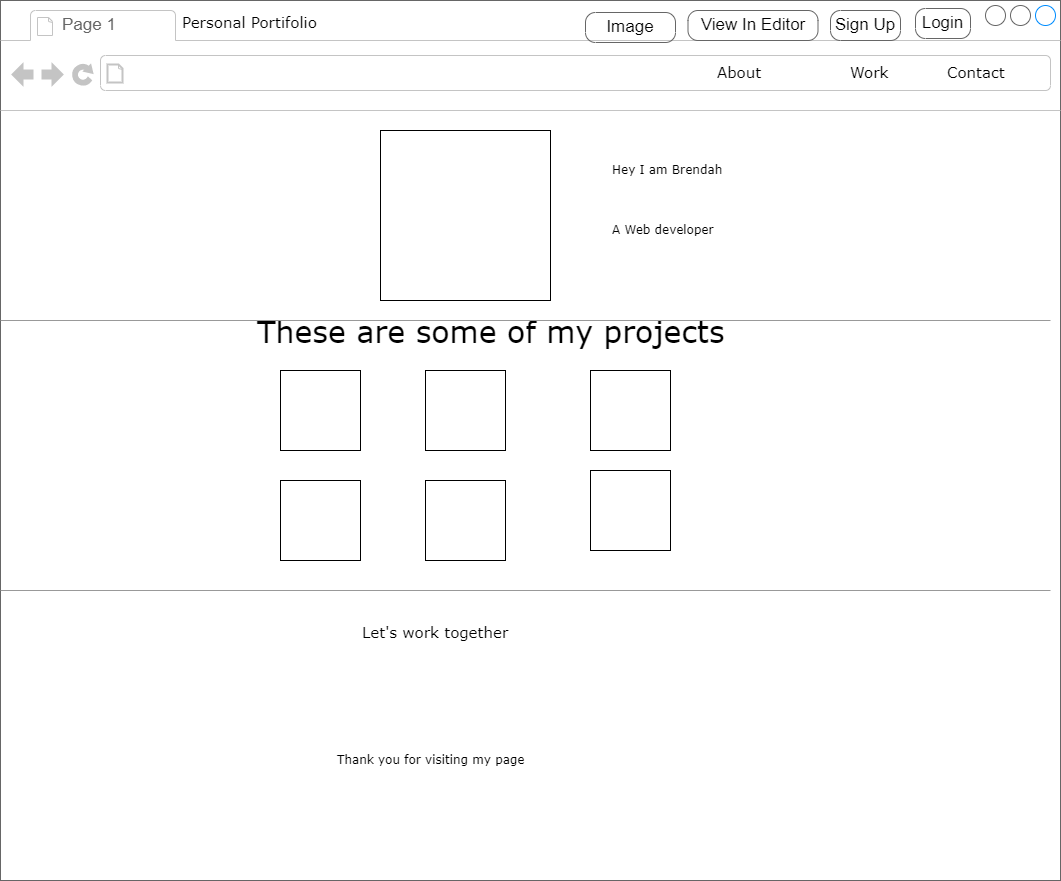

The diagram above was exported from draw.io. Its source (the exported page's mxGraphModel, read from the mxfile embedded in the PNG):
<mxGraphModel dx="1102" dy="2257" grid="1" gridSize="10" guides="1" tooltips="1" connect="1" arrows="1" fold="1" page="1" pageScale="1" pageWidth="1100" pageHeight="850" background="none" math="0" shadow="0">
  <root>
    <mxCell id="0" />
    <mxCell id="1" parent="0" />
    <mxCell id="7026571954dc6520-1" value="" style="strokeWidth=1;shadow=0;dashed=0;align=center;html=1;shape=mxgraph.mockup.containers.browserWindow;rSize=0;strokeColor=#666666;mainText=,;recursiveResize=0;rounded=0;labelBackgroundColor=none;fontFamily=Verdana;fontSize=12" parent="1" vertex="1">
      <mxGeometry y="-900" width="1060" height="880" as="geometry" />
    </mxCell>
    <mxCell id="7026571954dc6520-2" value="Page 1" style="strokeWidth=1;shadow=0;dashed=0;align=center;html=1;shape=mxgraph.mockup.containers.anchor;fontSize=17;fontColor=#666666;align=left;" parent="7026571954dc6520-1" vertex="1">
      <mxGeometry x="60" y="12" width="110" height="26" as="geometry" />
    </mxCell>
    <mxCell id="7026571954dc6520-4" value="These are some of my projects" style="text;html=1;points=[];align=left;verticalAlign=top;spacingTop=-4;fontSize=30;fontFamily=Verdana" parent="7026571954dc6520-1" vertex="1">
      <mxGeometry x="255" y="310" width="500" height="50" as="geometry" />
    </mxCell>
    <mxCell id="7026571954dc6520-7" value="A Web developer" style="text;html=1;points=[];align=left;verticalAlign=top;spacingTop=-4;fontSize=12;fontFamily=Verdana;whiteSpace=wrap;" parent="7026571954dc6520-1" vertex="1">
      <mxGeometry x="610" y="220" width="240" height="40" as="geometry" />
    </mxCell>
    <mxCell id="7026571954dc6520-11" value="Hey I am Brendah" style="text;html=1;points=[];align=left;verticalAlign=top;spacingTop=-4;fontSize=12;fontFamily=Verdana;whiteSpace=wrap;" parent="7026571954dc6520-1" vertex="1">
      <mxGeometry x="610" y="160" width="240" height="40" as="geometry" />
    </mxCell>
    <mxCell id="7026571954dc6520-15" value="" style="verticalLabelPosition=bottom;shadow=0;dashed=0;align=center;html=1;verticalAlign=top;strokeWidth=1;shape=mxgraph.mockup.markup.line;strokeColor=#999999;rounded=0;labelBackgroundColor=none;fillColor=#ffffff;fontFamily=Verdana;fontSize=12;fontColor=#000000;" parent="7026571954dc6520-1" vertex="1">
      <mxGeometry y="310" width="1050" height="20" as="geometry" />
    </mxCell>
    <mxCell id="7026571954dc6520-16" value="About" style="text;html=1;points=[];align=left;verticalAlign=top;spacingTop=-4;fontSize=15;fontFamily=Verdana" parent="7026571954dc6520-1" vertex="1">
      <mxGeometry x="715" y="60" width="75" height="30" as="geometry" />
    </mxCell>
    <mxCell id="7026571954dc6520-18" value="View In Editor" style="strokeWidth=1;shadow=0;dashed=0;align=center;html=1;shape=mxgraph.mockup.buttons.button;strokeColor=#666666;mainText=;buttonStyle=round;fontSize=17;fontStyle=0;fillColor=none;whiteSpace=wrap;rounded=0;labelBackgroundColor=none;" parent="7026571954dc6520-1" vertex="1">
      <mxGeometry x="687.5" y="10" width="130" height="30" as="geometry" />
    </mxCell>
    <mxCell id="7026571954dc6520-19" value="Sign Up" style="strokeWidth=1;shadow=0;dashed=0;align=center;html=1;shape=mxgraph.mockup.buttons.button;strokeColor=#666666;mainText=;buttonStyle=round;fontSize=17;fontStyle=0;fillColor=none;whiteSpace=wrap;rounded=0;labelBackgroundColor=none;" parent="7026571954dc6520-1" vertex="1">
      <mxGeometry x="830" y="10" width="70" height="30" as="geometry" />
    </mxCell>
    <mxCell id="7026571954dc6520-21" value="" style="verticalLabelPosition=bottom;shadow=0;dashed=0;align=center;html=1;verticalAlign=top;strokeWidth=1;shape=mxgraph.mockup.markup.line;strokeColor=#999999;rounded=0;labelBackgroundColor=none;fillColor=#ffffff;fontFamily=Verdana;fontSize=12;fontColor=#000000;" parent="7026571954dc6520-1" vertex="1">
      <mxGeometry y="580" width="1050" height="20" as="geometry" />
    </mxCell>
    <mxCell id="7026571954dc6520-31" value="Let's work together" style="text;html=1;points=[];align=left;verticalAlign=top;spacingTop=-4;fontSize=15;fontFamily=Verdana" parent="7026571954dc6520-1" vertex="1">
      <mxGeometry x="360" y="620" width="190" height="30" as="geometry" />
    </mxCell>
    <mxCell id="7026571954dc6520-34" value="Thank you for visiting my page" style="text;html=1;points=[];align=left;verticalAlign=top;spacingTop=-4;fontSize=12;fontFamily=Verdana;whiteSpace=wrap;" parent="7026571954dc6520-1" vertex="1">
      <mxGeometry x="335" y="750" width="215" height="40" as="geometry" />
    </mxCell>
    <mxCell id="otkT9o-Y-aPq30dINWSW-1" value="Work" style="text;html=1;points=[];align=left;verticalAlign=top;spacingTop=-4;fontSize=15;fontFamily=Verdana" vertex="1" parent="7026571954dc6520-1">
      <mxGeometry x="847.5" y="60" width="75" height="30" as="geometry" />
    </mxCell>
    <mxCell id="otkT9o-Y-aPq30dINWSW-2" value="Contact" style="text;html=1;points=[];align=left;verticalAlign=top;spacingTop=-4;fontSize=15;fontFamily=Verdana" vertex="1" parent="7026571954dc6520-1">
      <mxGeometry x="945" y="60" width="75" height="30" as="geometry" />
    </mxCell>
    <mxCell id="otkT9o-Y-aPq30dINWSW-4" value="Login" style="strokeWidth=1;shadow=0;dashed=0;align=center;html=1;shape=mxgraph.mockup.buttons.button;strokeColor=#666666;mainText=;buttonStyle=round;fontSize=17;fontStyle=0;fillColor=none;whiteSpace=wrap;rounded=0;labelBackgroundColor=none;" vertex="1" parent="7026571954dc6520-1">
      <mxGeometry x="915" y="8" width="55" height="30" as="geometry" />
    </mxCell>
    <mxCell id="otkT9o-Y-aPq30dINWSW-5" value="Image" style="strokeWidth=1;shadow=0;dashed=0;align=center;html=1;shape=mxgraph.mockup.buttons.button;strokeColor=#666666;mainText=;buttonStyle=round;fontSize=17;fontStyle=0;fillColor=none;whiteSpace=wrap;rounded=0;labelBackgroundColor=none;" vertex="1" parent="7026571954dc6520-1">
      <mxGeometry x="585" y="12" width="90" height="30" as="geometry" />
    </mxCell>
    <mxCell id="otkT9o-Y-aPq30dINWSW-6" value="" style="whiteSpace=wrap;html=1;aspect=fixed;" vertex="1" parent="7026571954dc6520-1">
      <mxGeometry x="280" y="370" width="80" height="80" as="geometry" />
    </mxCell>
    <mxCell id="otkT9o-Y-aPq30dINWSW-7" value="" style="whiteSpace=wrap;html=1;aspect=fixed;" vertex="1" parent="7026571954dc6520-1">
      <mxGeometry x="425" y="370" width="80" height="80" as="geometry" />
    </mxCell>
    <mxCell id="otkT9o-Y-aPq30dINWSW-8" value="" style="whiteSpace=wrap;html=1;aspect=fixed;" vertex="1" parent="7026571954dc6520-1">
      <mxGeometry x="590" y="370" width="80" height="80" as="geometry" />
    </mxCell>
    <mxCell id="otkT9o-Y-aPq30dINWSW-11" value="" style="whiteSpace=wrap;html=1;aspect=fixed;" vertex="1" parent="7026571954dc6520-1">
      <mxGeometry x="280" y="480" width="80" height="80" as="geometry" />
    </mxCell>
    <mxCell id="otkT9o-Y-aPq30dINWSW-10" value="" style="whiteSpace=wrap;html=1;aspect=fixed;" vertex="1" parent="7026571954dc6520-1">
      <mxGeometry x="425" y="480" width="80" height="80" as="geometry" />
    </mxCell>
    <mxCell id="otkT9o-Y-aPq30dINWSW-9" value="" style="whiteSpace=wrap;html=1;aspect=fixed;" vertex="1" parent="7026571954dc6520-1">
      <mxGeometry x="590" y="470" width="80" height="80" as="geometry" />
    </mxCell>
    <mxCell id="otkT9o-Y-aPq30dINWSW-3" value="" style="whiteSpace=wrap;html=1;aspect=fixed;" vertex="1" parent="7026571954dc6520-1">
      <mxGeometry x="380" y="130" width="170" height="170" as="geometry" />
    </mxCell>
    <mxCell id="otkT9o-Y-aPq30dINWSW-15" value="Personal Portifolio" style="text;html=1;points=[];align=left;verticalAlign=top;spacingTop=-4;fontSize=15;fontFamily=Verdana" vertex="1" parent="7026571954dc6520-1">
      <mxGeometry x="180" y="10" width="180" height="30" as="geometry" />
    </mxCell>
  </root>
</mxGraphModel>